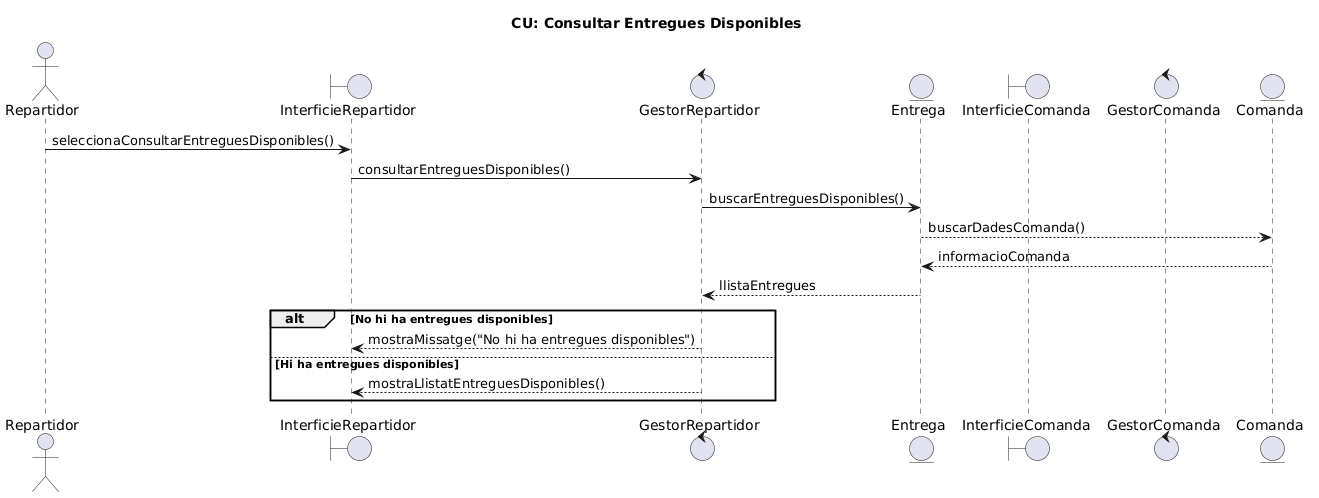

The diagram above was rendered by PlantUML. Its source (embedded in the PNG):
@startuml
title CU: Consultar Entregues Disponibles

actor Repartidor

boundary InterficieRepartidor
control GestorRepartidor

entity Entrega

boundary InterficieComanda
control GestorComanda

entity Comanda

Repartidor -> InterficieRepartidor : seleccionaConsultarEntreguesDisponibles()
InterficieRepartidor -> GestorRepartidor : consultarEntreguesDisponibles()

GestorRepartidor -> Entrega : buscarEntreguesDisponibles()
Entrega --> Comanda : buscarDadesComanda()
Comanda --> Entrega : informacioComanda
Entrega --> GestorRepartidor : llistaEntregues

alt No hi ha entregues disponibles
    GestorRepartidor --> InterficieRepartidor : mostraMissatge("No hi ha entregues disponibles")
else Hi ha entregues disponibles
    GestorRepartidor --> InterficieRepartidor : mostraLlistatEntreguesDisponibles()
end
@enduml